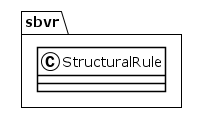

The diagram above was rendered by PlantUML. Its source (embedded in the PNG):
@startuml
!theme plain
package sbvr {
class StructuralRule {
}
}
@enduml